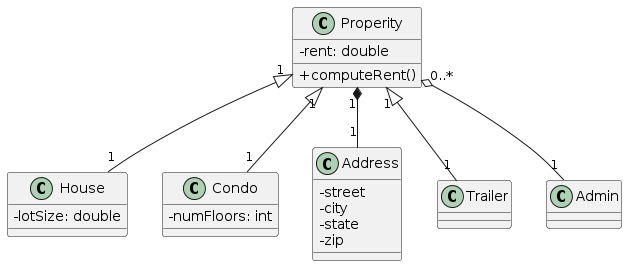

The diagram above was rendered by PlantUML. Its source (embedded in the PNG):
@startuml
skinparam classAttributeIconSize 0
class           House{
 -lotSize: double
}

class           Condo{
 -numFloors: int
}

class           Address{
 -street
 -city
 -state
 - zip
}

class           Trailer{
 
}

class           Admin{

}

class           Properity{
 -rent: double
 +computeRent()
}

Properity "1" <|-- "1" House
Properity "1" <|-- "1" Condo
Properity "1" <|-- "1" Trailer
Properity "1" *-- "1"Address
Properity "0..*" o-- "1" Admin
@enduml